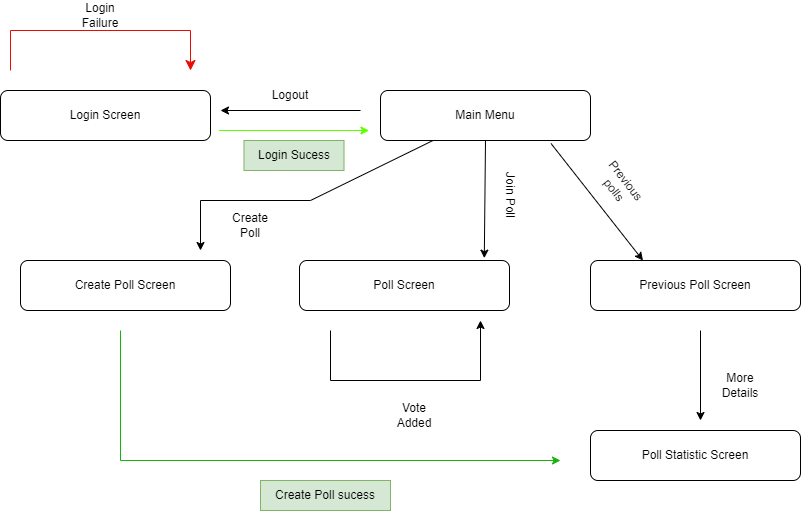

The diagram above was exported from draw.io. Its source (the exported page's mxGraphModel, read from the mxfile embedded in the PNG):
<mxGraphModel dx="1059" dy="671" grid="1" gridSize="10" guides="1" tooltips="1" connect="1" arrows="0" fold="1" page="1" pageScale="1" pageWidth="827" pageHeight="1169" background="none" math="0" shadow="0">
  <root>
    <mxCell id="0" />
    <mxCell id="1" parent="0" />
    <mxCell id="p6pmv9_gEFwv3yy3puyt-2" value="Login Screen" style="rounded=1;whiteSpace=wrap;html=1;" vertex="1" parent="1">
      <mxGeometry x="10" y="100" width="210" height="50" as="geometry" />
    </mxCell>
    <mxCell id="p6pmv9_gEFwv3yy3puyt-4" value="" style="edgeStyle=elbowEdgeStyle;elbow=vertical;endArrow=classic;html=1;curved=0;rounded=0;endSize=8;startSize=8;fillColor=#f8cecc;strokeColor=#ec0b04;" edge="1" parent="1">
      <mxGeometry width="50" height="50" relative="1" as="geometry">
        <mxPoint x="20" y="80" as="sourcePoint" />
        <mxPoint x="200" y="80" as="targetPoint" />
        <Array as="points">
          <mxPoint x="95" y="40" />
        </Array>
      </mxGeometry>
    </mxCell>
    <mxCell id="p6pmv9_gEFwv3yy3puyt-6" value="Login Failure" style="text;html=1;strokeColor=none;fillColor=none;align=center;verticalAlign=middle;whiteSpace=wrap;rounded=0;" vertex="1" parent="1">
      <mxGeometry x="80" y="10" width="60" height="30" as="geometry" />
    </mxCell>
    <mxCell id="p6pmv9_gEFwv3yy3puyt-7" value="Main Menu" style="rounded=1;whiteSpace=wrap;html=1;" vertex="1" parent="1">
      <mxGeometry x="390" y="100" width="210" height="50" as="geometry" />
    </mxCell>
    <mxCell id="p6pmv9_gEFwv3yy3puyt-8" value="" style="endArrow=classic;html=1;rounded=0;fillColor=#d5e8d4;strokeColor=#5eff00;" edge="1" parent="1">
      <mxGeometry width="50" height="50" relative="1" as="geometry">
        <mxPoint x="228.5" y="140" as="sourcePoint" />
        <mxPoint x="378.5" y="140" as="targetPoint" />
      </mxGeometry>
    </mxCell>
    <mxCell id="p6pmv9_gEFwv3yy3puyt-9" value="Login Sucess" style="text;html=1;strokeColor=#82b366;fillColor=#d5e8d4;align=center;verticalAlign=middle;whiteSpace=wrap;rounded=0;" vertex="1" parent="1">
      <mxGeometry x="253.5" y="150" width="100" height="30" as="geometry" />
    </mxCell>
    <mxCell id="p6pmv9_gEFwv3yy3puyt-10" value="" style="endArrow=classic;html=1;rounded=0;" edge="1" parent="1">
      <mxGeometry width="50" height="50" relative="1" as="geometry">
        <mxPoint x="370" y="120" as="sourcePoint" />
        <mxPoint x="230" y="120" as="targetPoint" />
      </mxGeometry>
    </mxCell>
    <mxCell id="p6pmv9_gEFwv3yy3puyt-11" value="Logout" style="text;html=1;strokeColor=none;fillColor=none;align=center;verticalAlign=middle;whiteSpace=wrap;rounded=0;" vertex="1" parent="1">
      <mxGeometry x="270" y="90" width="60" height="30" as="geometry" />
    </mxCell>
    <mxCell id="p6pmv9_gEFwv3yy3puyt-12" value="Create Poll Screen" style="rounded=1;whiteSpace=wrap;html=1;" vertex="1" parent="1">
      <mxGeometry x="30" y="270" width="210" height="50" as="geometry" />
    </mxCell>
    <mxCell id="p6pmv9_gEFwv3yy3puyt-13" value="Poll Screen" style="rounded=1;whiteSpace=wrap;html=1;" vertex="1" parent="1">
      <mxGeometry x="309" y="270" width="210" height="50" as="geometry" />
    </mxCell>
    <mxCell id="p6pmv9_gEFwv3yy3puyt-14" value="Previous Poll Screen" style="rounded=1;whiteSpace=wrap;html=1;" vertex="1" parent="1">
      <mxGeometry x="600" y="270" width="210" height="50" as="geometry" />
    </mxCell>
    <mxCell id="p6pmv9_gEFwv3yy3puyt-15" value="" style="endArrow=classic;html=1;rounded=0;exitX=0.25;exitY=1;exitDx=0;exitDy=0;" edge="1" parent="1" source="p6pmv9_gEFwv3yy3puyt-7">
      <mxGeometry width="50" height="50" relative="1" as="geometry">
        <mxPoint x="450" y="240" as="sourcePoint" />
        <mxPoint x="210" y="260" as="targetPoint" />
        <Array as="points">
          <mxPoint x="320" y="210" />
          <mxPoint x="210" y="210" />
        </Array>
      </mxGeometry>
    </mxCell>
    <mxCell id="p6pmv9_gEFwv3yy3puyt-16" value="" style="endArrow=classic;html=1;rounded=0;exitX=0.5;exitY=1;exitDx=0;exitDy=0;entryX=0.88;entryY=-0.047;entryDx=0;entryDy=0;entryPerimeter=0;" edge="1" parent="1" source="p6pmv9_gEFwv3yy3puyt-7" target="p6pmv9_gEFwv3yy3puyt-13">
      <mxGeometry width="50" height="50" relative="1" as="geometry">
        <mxPoint x="450" y="240" as="sourcePoint" />
        <mxPoint x="500" y="190" as="targetPoint" />
      </mxGeometry>
    </mxCell>
    <mxCell id="p6pmv9_gEFwv3yy3puyt-17" value="" style="endArrow=classic;html=1;rounded=0;exitX=0.812;exitY=1.06;exitDx=0;exitDy=0;exitPerimeter=0;entryX=0.25;entryY=0;entryDx=0;entryDy=0;" edge="1" parent="1" source="p6pmv9_gEFwv3yy3puyt-7" target="p6pmv9_gEFwv3yy3puyt-14">
      <mxGeometry width="50" height="50" relative="1" as="geometry">
        <mxPoint x="600" y="210" as="sourcePoint" />
        <mxPoint x="650" y="160" as="targetPoint" />
      </mxGeometry>
    </mxCell>
    <mxCell id="p6pmv9_gEFwv3yy3puyt-18" value="Previous polls" style="text;html=1;strokeColor=none;fillColor=none;align=center;verticalAlign=middle;whiteSpace=wrap;rounded=0;rotation=52;" vertex="1" parent="1">
      <mxGeometry x="600" y="180" width="60" height="30" as="geometry" />
    </mxCell>
    <mxCell id="p6pmv9_gEFwv3yy3puyt-19" value="Join Poll" style="text;html=1;strokeColor=none;fillColor=none;align=center;verticalAlign=middle;whiteSpace=wrap;rounded=0;rotation=90;" vertex="1" parent="1">
      <mxGeometry x="490" y="190" width="60" height="30" as="geometry" />
    </mxCell>
    <mxCell id="p6pmv9_gEFwv3yy3puyt-20" value="Create Poll" style="text;html=1;strokeColor=none;fillColor=none;align=center;verticalAlign=middle;whiteSpace=wrap;rounded=0;" vertex="1" parent="1">
      <mxGeometry x="230" y="220" width="60" height="30" as="geometry" />
    </mxCell>
    <mxCell id="p6pmv9_gEFwv3yy3puyt-23" value="" style="endArrow=classic;html=1;rounded=0;" edge="1" parent="1">
      <mxGeometry width="50" height="50" relative="1" as="geometry">
        <mxPoint x="340" y="340" as="sourcePoint" />
        <mxPoint x="490" y="330" as="targetPoint" />
        <Array as="points">
          <mxPoint x="340" y="390" />
          <mxPoint x="490" y="390" />
        </Array>
      </mxGeometry>
    </mxCell>
    <mxCell id="p6pmv9_gEFwv3yy3puyt-24" value="Vote Added" style="text;html=1;strokeColor=none;fillColor=none;align=center;verticalAlign=middle;whiteSpace=wrap;rounded=0;" vertex="1" parent="1">
      <mxGeometry x="394" y="410" width="60" height="30" as="geometry" />
    </mxCell>
    <mxCell id="p6pmv9_gEFwv3yy3puyt-26" value="" style="endArrow=classic;html=1;rounded=0;" edge="1" parent="1">
      <mxGeometry width="50" height="50" relative="1" as="geometry">
        <mxPoint x="710" y="340" as="sourcePoint" />
        <mxPoint x="710" y="430" as="targetPoint" />
      </mxGeometry>
    </mxCell>
    <mxCell id="p6pmv9_gEFwv3yy3puyt-27" value="Poll Statistic Screen" style="rounded=1;whiteSpace=wrap;html=1;" vertex="1" parent="1">
      <mxGeometry x="600" y="440" width="210" height="50" as="geometry" />
    </mxCell>
    <mxCell id="p6pmv9_gEFwv3yy3puyt-28" value="More Details" style="text;html=1;strokeColor=none;fillColor=none;align=center;verticalAlign=middle;whiteSpace=wrap;rounded=0;" vertex="1" parent="1">
      <mxGeometry x="720" y="380" width="60" height="30" as="geometry" />
    </mxCell>
    <mxCell id="p6pmv9_gEFwv3yy3puyt-29" value="" style="endArrow=classic;html=1;rounded=0;fillColor=#d5e8d4;strokeColor=#16B30B;" edge="1" parent="1">
      <mxGeometry width="50" height="50" relative="1" as="geometry">
        <mxPoint x="130" y="340" as="sourcePoint" />
        <mxPoint x="570" y="470" as="targetPoint" />
        <Array as="points">
          <mxPoint x="130" y="470" />
        </Array>
      </mxGeometry>
    </mxCell>
    <mxCell id="p6pmv9_gEFwv3yy3puyt-30" value="Create Poll sucess" style="text;html=1;strokeColor=#82b366;fillColor=#d5e8d4;align=center;verticalAlign=middle;whiteSpace=wrap;rounded=0;" vertex="1" parent="1">
      <mxGeometry x="270" y="490" width="130" height="30" as="geometry" />
    </mxCell>
  </root>
</mxGraphModel>